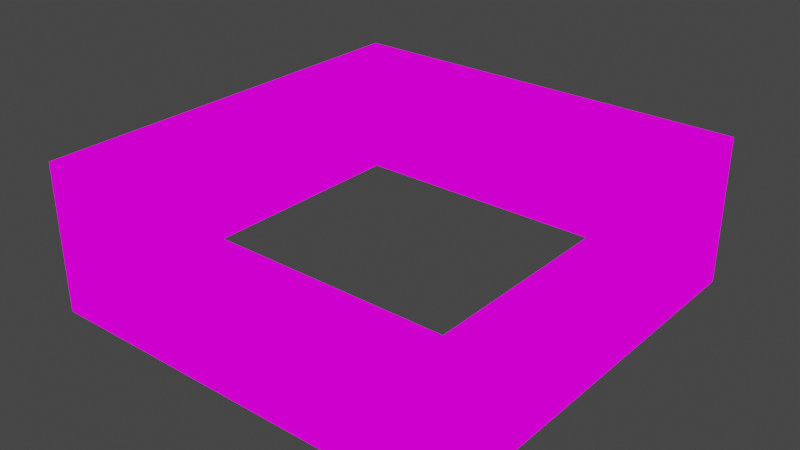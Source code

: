 # Source: building_middle.blend  (saved by Blender 2.82.7; exported with 4.5.12 LTS)
import bpy
from mathutils import Matrix  # noqa: F401  (used for matrix-valued properties, if any)

bpy.ops.wm.read_factory_settings(use_empty=True)
scene = bpy.context.scene
scene.name = 'Scene'

# ---- collections
col_collection = bpy.data.collections.new('Collection'); scene.collection.children.link(col_collection)

# ---- images (referenced by path relative to the original .blend; pixels are not part of the script)
import os
ASSET_DIR = os.environ.get("B2B_ASSET_DIR", "")  # directory of the original .blend (textures are referenced by path, not embedded)
HERE = os.path.dirname(os.path.abspath(__file__))  # packed textures are extracted next to this script under _unpacked/

def load_image(name, relpath, width, height, colorspace="sRGB"):
    """Load a texture the original file referenced (path relative to the .blend, or extracted next to this script)."""
    p = next((c for c in (os.path.join(HERE, relpath), os.path.join(ASSET_DIR, relpath)) if relpath and os.path.exists(c)), "")
    if p:
        img = bpy.data.images.load(p, check_existing=True)
        img.name = name
    else:  # same state as the original file: an image datablock whose file is absent (Cycles renders it pink)
        img = bpy.data.images.new(name, width, height)
        img.source = "FILE"
        img.filepath = "//" + (relpath or name)
    img.colorspace_settings.name = colorspace
    return img
img_redbuildingtexture_png = load_image('RedBuildingTexture.png', 'RedBuildingTexture.png', 1024, 1024, 'sRGB')

# ---- materials (node trees are filled in below, after node groups)
mat_material = bpy.data.materials.new('Material')
mat_material.alpha_threshold = 0.0
mat_material.use_transparent_shadow = False
mat_material.line_color = (0.0, 0.0, 0.0, 1.0)

# ---- material node trees
mat_material.use_nodes = True; mat_material.node_tree.nodes.clear()
_N = mat_material.node_tree.nodes; _L = mat_material.node_tree.links
n0 = _N.new('ShaderNodeOutputMaterial'); n0.name = 'Material Output'; n0.location = (300, 300)
n1 = _N.new('ShaderNodeEmission'); n1.name = 'Emission'; n1.location = (10, 300)
n2 = _N.new('ShaderNodeTexImage'); n2.name = 'Image Texture'; n2.location = (-280, 280)
n2.image = img_redbuildingtexture_png
_L.new(n1.outputs[0], n0.inputs[0])
_L.new(n2.outputs[0], n1.inputs[0])
n0.is_active_output = True

# ---- world
world_world = bpy.data.worlds.new('World'); scene.world = world_world
world_world.use_nodes = True; world_world.node_tree.nodes.clear()
_N = world_world.node_tree.nodes; _L = world_world.node_tree.links
n0 = _N.new('ShaderNodeOutputWorld'); n0.name = 'World Output'; n0.location = (300, 300)
n1 = _N.new('ShaderNodeBackground'); n1.name = 'Background'; n1.location = (10, 300)
n1.inputs[0].default_value = (0.05088, 0.05088, 0.05088, 1.0)
_L.new(n1.outputs[0], n0.inputs[0])
n0.is_active_output = True
world_world.color = (0.05088, 0.05088, 0.05088)
world_world.use_sun_shadow = False
world_world.sun_shadow_jitter_overblur = 0.0

# ---- meshes
me_cube = bpy.data.meshes.new('Cube')
me_cube.from_pydata([(2.85, 2.85, 2.0), (2.85, 2.85, 0.0), (2.85, -2.85, 2.0), (2.85, -2.85, 0.0), (-2.85, 2.85, 2.0), (-2.85, 2.85, 0.0), (-2.85, -2.85, 2.0), (-2.85, -2.85, 0.0), (0.1187, 2.85, 0.0), (-0.1187, 2.85, 0.0), (-0.1187, 2.85, 2.0), (0.1187, 2.85, 2.0), (-2.85, 0.1187, 0.0), (-2.85, -0.1187, 0.0), (-2.85, -0.1187, 2.0), (-2.85, 0.1187, 2.0), (0.1187, -2.85, 2.0), (-0.1187, -2.85, 2.0), (-0.1187, -2.85, 0.0), (0.1187, -2.85, 0.0), (2.85, 0.1187, 2.0), (2.85, -0.1187, 2.0), (2.85, -0.1187, 0.0), (2.85, 0.1187, 0.0)], [], [(9, 10, 11, 8), (18, 17, 6, 7), (12, 15, 4, 5), (5, 4, 10, 9), (22, 21, 2, 3), (8, 11, 0, 1), (7, 6, 14, 13), (13, 14, 15, 12), (3, 2, 16, 19), (19, 16, 17, 18), (1, 0, 20, 23), (23, 20, 21, 22)])
_uv = me_cube.uv_layers.new(name='UVMap')
_uv.uv.foreach_set('vector', [0.2947, 0.7802, 0.2947, 0.6757, 0.3443, 0.6757, 0.3443, 0.7802, 0.8183, 0.4548, 0.8183, 0.9921, 0.1802, 0.9921, 0.1802, 0.4548, 0.8183, 0.4548, 0.8183, 0.9921, 0.1802, 0.9921, 0.1802, 0.4548, 0.8183, 0.4548, 0.8183, 0.9921, 0.1802, 0.9921, 0.1802, 0.4548, 0.8183, 0.4548, 0.8183, 0.9921, 0.1802, 0.9921, 0.1802, 0.4548, 0.8183, 0.4548, 0.8183, 0.9921, 0.1802, 0.9921, 0.1802, 0.4548, 0.8183, 0.4548, 0.8183, 0.9921, 0.1802, 0.9921, 0.1802, 0.4548, 0.9067, 0.6757, 0.9067, 0.7802, 0.857, 0.7802, 0.857, 0.6757, 0.8183, 0.4548, 0.8183, 0.9921, 0.1802, 0.9921, 0.1802, 0.4548, 0.7352, 0.7802, 0.7352, 0.6757, 0.7849, 0.6757, 0.7849, 0.7802, 0.8183, 0.4548, 0.8183, 0.9921, 0.1802, 0.9921, 0.1802, 0.4548, 0.1979, 0.7253, 0.0933, 0.7253, 0.0933, 0.6757, 0.1979, 0.6757])
me_cube.materials.append(mat_material)
me_cube.use_remesh_preserve_volume = False
me_cube.use_remesh_preserve_attributes = False
me_cube.use_mirror_vertex_groups = False
me_cube.update()

# ---- objects
ob_cube = bpy.data.objects.new('Cube', me_cube)

# ---- transforms, parenting, visibility, modifiers, constraints
ob_cube.location = (0.0, 0.0, 0.0)
ob_cube.lock_rotations_4d = False
ob_cube.empty_display_type = 'ARROWS'
ob_cube.lineart.crease_threshold = 0.0

# ---- collection membership
col_collection.objects.link(ob_cube)

# ---- scene / render settings (as saved in the file)
scene.frame_start = 1; scene.frame_end = 250; scene.frame_set(1)
scene.render.engine = 'BLENDER_EEVEE_NEXT'
scene.cycles.use_denoising = False
scene.cycles.samples = 128
scene.cycles.sampling_pattern = 'TABULATED_SOBOL'
scene.cycles.use_adaptive_sampling = False
scene.cycles.use_light_tree = False
scene.view_settings.view_transform = 'Filmic'
bpy.context.view_layer.update()

# ---- added for rendering (the .blend has no active camera): camera
cam_auto = bpy.data.cameras.new('AutoCamera')
cam_auto.lens = 50.0
cam_auto.sensor_width = 36.0
cam_auto.clip_end = 1000.0
ob_auto_camera = bpy.data.objects.new('AutoCamera', cam_auto)
scene.collection.objects.link(ob_auto_camera)
ob_auto_camera.location = (7.68438, -9.22126, 7.1475)
ob_auto_camera.rotation_euler = (1.09748, -7.21219e-08, 0.694738)
scene.camera = ob_auto_camera
bpy.context.view_layer.update()
